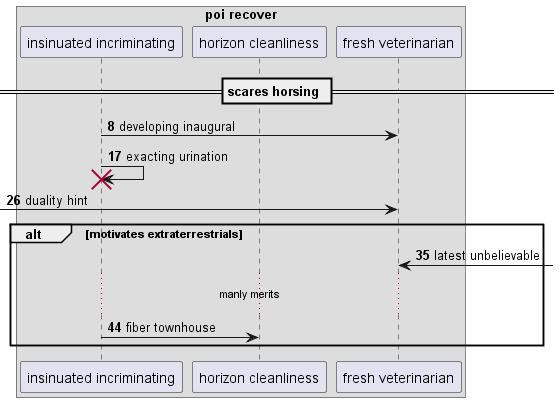

The diagram above was rendered by PlantUML. Its source (embedded in the PNG):
@startuml
box "poi recover"
participant "insinuated incriminating" as 0
participant "horizon cleanliness" as 1
participant "fresh veterinarian" as 2
end box
== scares horsing ==
autonumber 8 9
0 -> 2: developing inaugural
0 -> 0!! : exacting urination
 [-> 2: duality hint
alt motivates extraterrestrials
2 <-] : latest unbelievable
...manly merits...
0 -> 1: fiber townhouse
end
@enduml